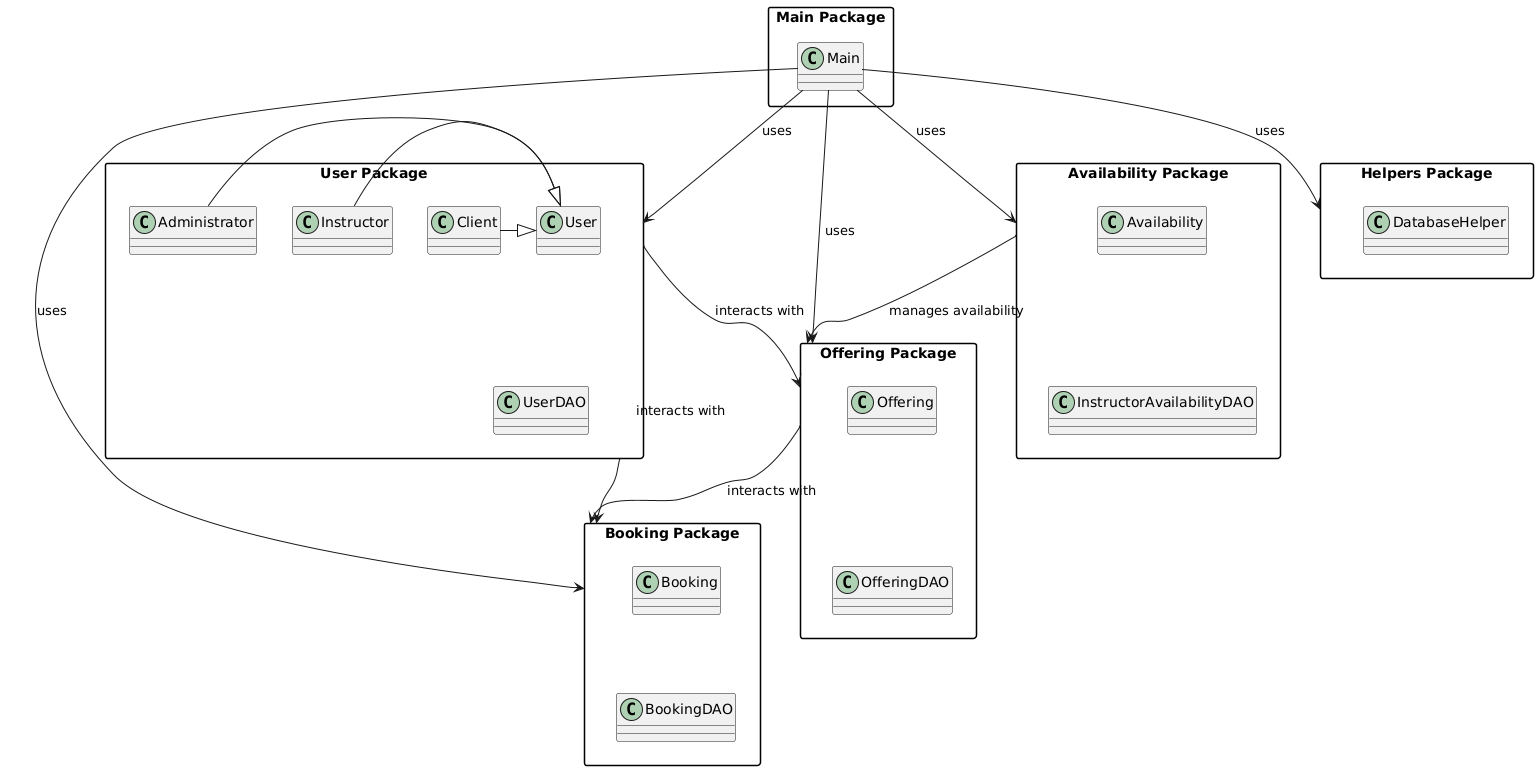

The diagram above was rendered by PlantUML. Its source (embedded in the PNG):
@startuml
skinparam packageStyle rectangle

package "User Package" {
  class User
  class Client
  class Instructor
  class Administrator
  class UserDAO

  User -[hidden]-> UserDAO
  Client -|> User
  Instructor -|> User
  Administrator -|> User
}

package "Offering Package" {
  class Offering
  class OfferingDAO

  Offering -[hidden]-> OfferingDAO
}

package "Booking Package" {
  class Booking
  class BookingDAO

  Booking -[hidden]-> BookingDAO
}

package "Availability Package" {
  class Availability
  class InstructorAvailabilityDAO

  Availability -[hidden]-> InstructorAvailabilityDAO
}

package "Main Package" {
  class Main
}

package "Helpers Package" {
  class DatabaseHelper
}

' Relationships between packages
Main --> "User Package" : uses
Main --> "Offering Package" : uses
Main --> "Booking Package" : uses
Main --> "Availability Package" : uses
Main --> "Helpers Package" : uses

"User Package" --> "Offering Package" : interacts with
"User Package" --> "Booking Package" : interacts with
"Offering Package" --> "Booking Package" : interacts with
"Availability Package" --> "Offering Package" : manages availability
@enduml